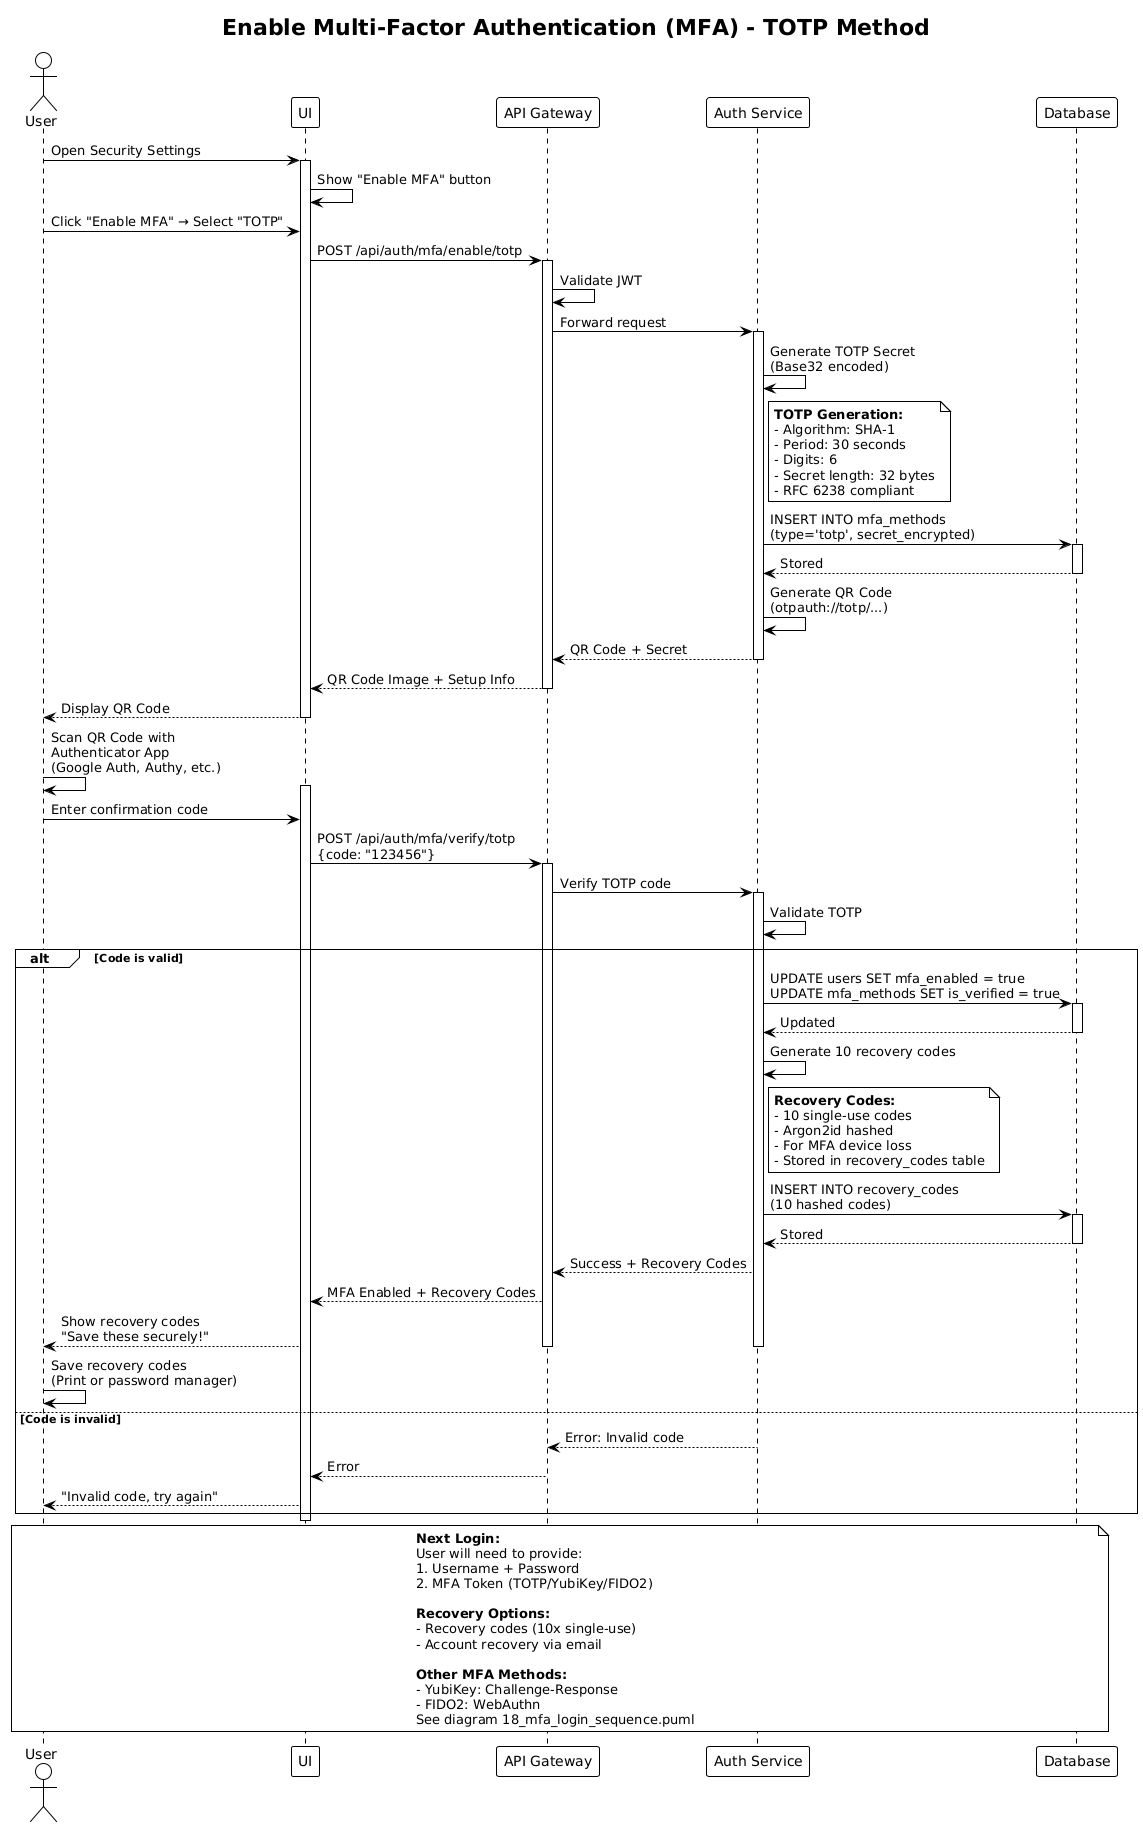

The diagram above was rendered by PlantUML. Its source (embedded in the PNG):
@startuml
!theme plain

title Enable Multi-Factor Authentication (MFA) - TOTP Method

actor User
participant "UI" as UI
participant "API Gateway" as Gateway
participant "Auth Service" as AuthSvc
participant "Database" as DB

User -> UI : Open Security Settings
activate UI

UI -> UI : Show "Enable MFA" button

User -> UI : Click "Enable MFA" → Select "TOTP"

UI -> Gateway : POST /api/auth/mfa/enable/totp
activate Gateway

Gateway -> Gateway : Validate JWT

Gateway -> AuthSvc : Forward request
activate AuthSvc

AuthSvc -> AuthSvc : Generate TOTP Secret\n(Base32 encoded)

note right of AuthSvc
    **TOTP Generation:**
    - Algorithm: SHA-1
    - Period: 30 seconds
    - Digits: 6
    - Secret length: 32 bytes
    - RFC 6238 compliant
end note

AuthSvc -> DB : INSERT INTO mfa_methods\n(type='totp', secret_encrypted)
activate DB
DB --> AuthSvc : Stored
deactivate DB

AuthSvc -> AuthSvc : Generate QR Code\n(otpauth://totp/...)

AuthSvc --> Gateway : QR Code + Secret
deactivate AuthSvc

Gateway --> UI : QR Code Image + Setup Info
deactivate Gateway

UI --> User : Display QR Code
deactivate UI

User -> User : Scan QR Code with\nAuthenticator App\n(Google Auth, Authy, etc.)

activate UI
User -> UI : Enter confirmation code

UI -> Gateway : POST /api/auth/mfa/verify/totp\n{code: "123456"}
activate Gateway

Gateway -> AuthSvc : Verify TOTP code
activate AuthSvc

AuthSvc -> AuthSvc : Validate TOTP

alt Code is valid
    AuthSvc -> DB : UPDATE users SET mfa_enabled = true\nUPDATE mfa_methods SET is_verified = true
    activate DB
    DB --> AuthSvc : Updated
    deactivate DB
    
    AuthSvc -> AuthSvc : Generate 10 recovery codes
    
    note right of AuthSvc
        **Recovery Codes:**
        - 10 single-use codes
        - Argon2id hashed
        - For MFA device loss
        - Stored in recovery_codes table
    end note
    
    AuthSvc -> DB : INSERT INTO recovery_codes\n(10 hashed codes)
    activate DB
    DB --> AuthSvc : Stored
    deactivate DB
    
    AuthSvc --> Gateway : Success + Recovery Codes
    Gateway --> UI : MFA Enabled + Recovery Codes
    
    UI --> User : Show recovery codes\n"Save these securely!"
    deactivate Gateway
    deactivate AuthSvc
    
    User -> User : Save recovery codes\n(Print or password manager)
    
else Code is invalid
    AuthSvc --> Gateway : Error: Invalid code
    deactivate AuthSvc
    Gateway --> UI : Error
    deactivate Gateway
    UI --> User : "Invalid code, try again"
end

deactivate UI

note over User, DB
    **Next Login:**
    User will need to provide:
    1. Username + Password
    2. MFA Token (TOTP/YubiKey/FIDO2)
    
    **Recovery Options:**
    - Recovery codes (10x single-use)
    - Account recovery via email
    
    **Other MFA Methods:**
    - YubiKey: Challenge-Response
    - FIDO2: WebAuthn
    See diagram 18_mfa_login_sequence.puml
end note
@enduml